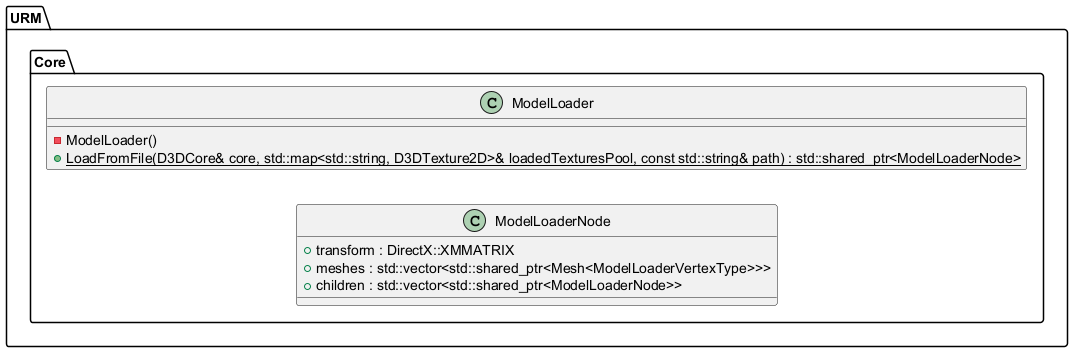

The diagram above was rendered by PlantUML. Its source (embedded in the PNG):
@startuml
left to right direction





/' Objects '/

namespace URM {
	namespace Core {
		class ModelLoader {
			-ModelLoader()
			+{static} LoadFromFile(D3DCore& core, std::map<std::string, D3DTexture2D>& loadedTexturesPool, const std::string& path) : std::shared_ptr<ModelLoaderNode>
		}

		class ModelLoaderNode {
			+transform : DirectX::XMMATRIX
			+meshes : std::vector<std::shared_ptr<Mesh<ModelLoaderVertexType>>>
			+children : std::vector<std::shared_ptr<ModelLoaderNode>>
		}
	}
}





/' Inheritance relationships '/




/' Aggregation relationships '/







/' Nested objects '/



@enduml